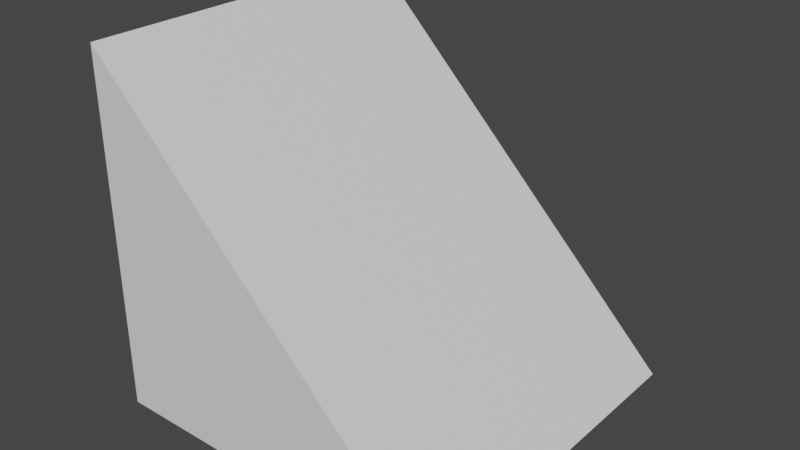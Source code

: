 # Source: Mirror.blend  (saved by Blender 3.3.6; exported with 4.5.12 LTS)
import bpy
from mathutils import Matrix  # noqa: F401  (used for matrix-valued properties, if any)

bpy.ops.wm.read_factory_settings(use_empty=True)
scene = bpy.context.scene
scene.name = 'Scene'

# ---- collections
col_collection = bpy.data.collections.new('Collection'); scene.collection.children.link(col_collection)

# ---- materials (node trees are filled in below, after node groups)
mat_mirrormat = bpy.data.materials.new('MirrorMat')
mat_mirrormat.alpha_threshold = 0.0
mat_mirrormat.use_transparent_shadow = False
mat_mirrormat.roughness = 0.5
mat_mirrormat.line_color = (0.0, 0.0, 0.0, 1.0)

# ---- material node trees
mat_mirrormat.use_nodes = True; mat_mirrormat.node_tree.nodes.clear()
_N = mat_mirrormat.node_tree.nodes; _L = mat_mirrormat.node_tree.links
n0 = _N.new('ShaderNodeOutputMaterial'); n0.name = 'Material Output'; n0.location = (300, 300)
n1 = _N.new('ShaderNodeBsdfPrincipled'); n1.name = 'Principled BSDF'; n1.location = (10, 300)
n1.distribution = 'GGX'
n1.subsurface_method = 'RANDOM_WALK_SKIN'
n1.inputs[3].default_value = 1.45
n1.inputs[27].default_value = (0.0, 0.0, 0.0, 1.0)
n1.inputs[28].default_value = 1.0
_L.new(n1.outputs[0], n0.inputs[0])
n0.is_active_output = True

# ---- world
world_world = bpy.data.worlds.new('World'); scene.world = world_world
world_world.use_nodes = True; world_world.node_tree.nodes.clear()
_N = world_world.node_tree.nodes; _L = world_world.node_tree.links
n0 = _N.new('ShaderNodeOutputWorld'); n0.name = 'World Output'; n0.location = (300, 300)
n1 = _N.new('ShaderNodeBackground'); n1.name = 'Background'; n1.location = (10, 300)
n1.inputs[0].default_value = (0.05088, 0.05088, 0.05088, 1.0)
_L.new(n1.outputs[0], n0.inputs[0])
n0.is_active_output = True
world_world.color = (0.05088, 0.05088, 0.05088)
world_world.use_sun_shadow = False
world_world.sun_shadow_jitter_overblur = 0.0

# ---- meshes
me_cube = bpy.data.meshes.new('Cube')
me_cube.from_pydata([(1.0, 1.0, -1.0), (1.0, -1.0, -1.0), (-1.0, 1.0, 1.0), (-1.0, 1.0, -1.0), (-1.0, -1.0, 1.0), (-1.0, -1.0, -1.0)], [], [(3, 2, 0), (4, 5, 1), (5, 4, 2, 3), (3, 0, 1, 5), (4, 1, 0, 2)])
_uv = me_cube.uv_layers.new(name='UVMap')
_uv.uv.foreach_set('vector', [0.1603, 0.4413, 0.2772, 0.379, 0.3006, 0.6715, 0.2967, 0.6675, 0.1564, 0.4374, 0.2733, 0.3751, 0.2734, 0.3711, 0.1462, 0.4373, 6.132e-05, 0.4185, 0.3761, 6.132e-05, 0.3761, 6.132e-05, 0.3761, 0.9999, 0.2979, 0.676, 0.2734, 0.3711, 0.1462, 0.4373, 0.2979, 0.676, 0.3761, 0.9999, 6.132e-05, 0.4185])
me_cube.materials.append(mat_mirrormat)
me_cube.use_mirror_vertex_groups = False
me_cube.update()

# ---- objects
ob_cube = bpy.data.objects.new('Cube', me_cube)

# ---- transforms, parenting, visibility, modifiers, constraints
ob_cube.location = (0.0, 0.0, 0.0)
ob_cube.lock_rotations_4d = False
ob_cube.empty_display_type = 'ARROWS'
ob_cube.lineart.crease_threshold = 0.0

# ---- collection membership
col_collection.objects.link(ob_cube)

# ---- scene / render settings (as saved in the file)
scene.frame_start = 1; scene.frame_end = 250; scene.frame_set(1)
scene.render.engine = 'BLENDER_EEVEE_NEXT'
scene.cycles.sampling_pattern = 'TABULATED_SOBOL'
scene.cycles.use_light_tree = False
scene.view_settings.view_transform = 'Filmic'
bpy.context.view_layer.update()

# ---- added for rendering (the .blend has no active camera and no usable light): camera, sun
cam_auto = bpy.data.cameras.new('AutoCamera')
cam_auto.lens = 50.0
cam_auto.sensor_width = 36.0
cam_auto.clip_end = 1000.0
ob_auto_camera = bpy.data.objects.new('AutoCamera', cam_auto)
scene.collection.objects.link(ob_auto_camera)
ob_auto_camera.location = (3.20507, -3.84609, 2.56406)
ob_auto_camera.rotation_euler = (1.09748, -7.21219e-08, 0.694738)
scene.camera = ob_auto_camera
light_auto_sun = bpy.data.lights.new('AutoSun', 'SUN')
light_auto_sun.energy = 3.0
light_auto_sun.angle = 0.0523599
ob_auto_sun = bpy.data.objects.new('AutoSun', light_auto_sun)
scene.collection.objects.link(ob_auto_sun)
ob_auto_sun.rotation_euler = (0.872665, 0.174533, 0.523599)
bpy.context.view_layer.update()
